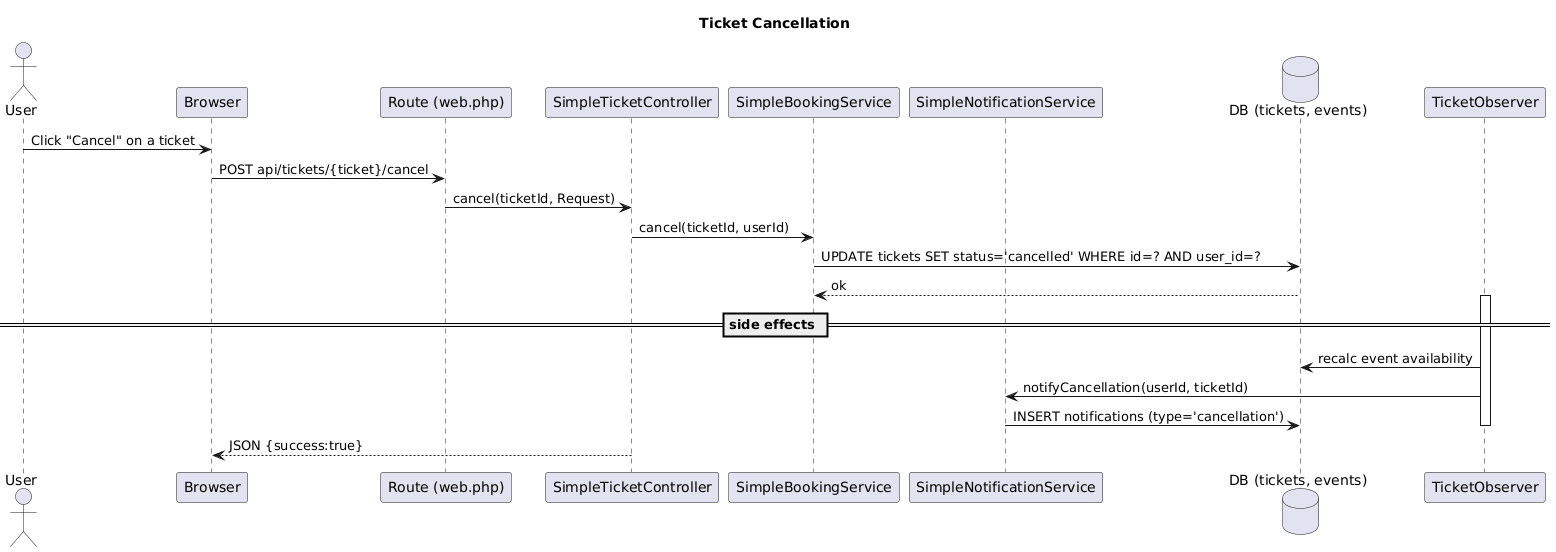

The diagram above was rendered by PlantUML. Its source (embedded in the PNG):
@startuml
title Ticket Cancellation 

actor User as U
participant "Browser" as B
participant "Route (web.php)" as R
participant "SimpleTicketController" as STC
participant "SimpleBookingService" as SBS
participant "SimpleNotificationService" as SNS
database "DB (tickets, events)" as DB
participant "TicketObserver" as TO

U -> B: Click "Cancel" on a ticket
B -> R: POST api/tickets/{ticket}/cancel
R -> STC: cancel(ticketId, Request)

STC -> SBS: cancel(ticketId, userId)
SBS -> DB: UPDATE tickets SET status='cancelled' WHERE id=? AND user_id=?
DB --> SBS: ok

== side effects ==
activate TO
TO -> DB: recalc event availability
TO -> SNS: notifyCancellation(userId, ticketId)
SNS -> DB: INSERT notifications (type='cancellation')
deactivate TO

STC --> B: JSON {success:true}
@enduml